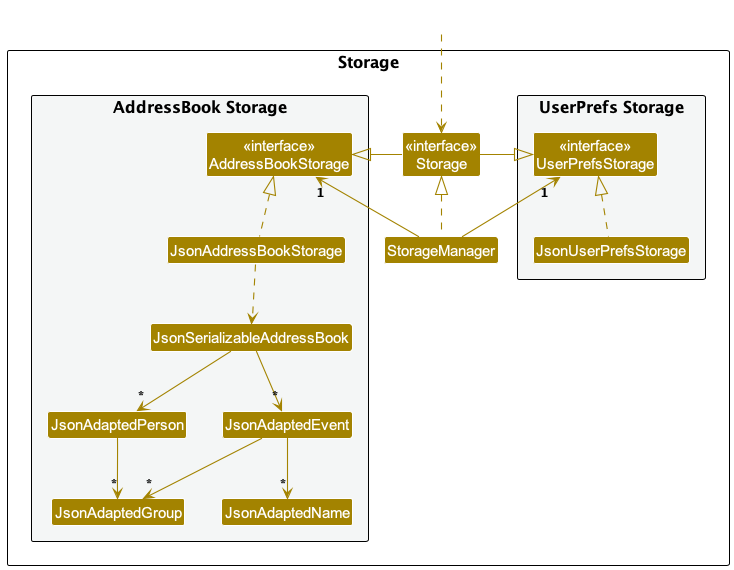

The diagram above was rendered by PlantUML. Its source (embedded in the PNG):
@startuml
!include style.puml
skinparam arrowThickness 1.1
skinparam arrowColor STORAGE_COLOR
skinparam classBackgroundColor STORAGE_COLOR

package Storage as StoragePackage {

package "UserPrefs Storage" #F4F6F6{
Class "<<interface>>\nUserPrefsStorage" as UserPrefsStorage
Class JsonUserPrefsStorage
}

Class "<<interface>>\nStorage" as Storage
Class StorageManager

package "AddressBook Storage" #F4F6F6{
Class "<<interface>>\nAddressBookStorage" as AddressBookStorage
Class JsonAddressBookStorage
Class JsonSerializableAddressBook
Class JsonAdaptedPerson
Class JsonAdaptedEvent
Class JsonAdaptedGroup
Class JsonAdaptedName
}

}

Class HiddenOutside #FFFFFF
HiddenOutside ..> Storage

StorageManager .up.|> Storage
StorageManager -up-> "1" UserPrefsStorage
StorageManager -up-> "1" AddressBookStorage

Storage -left-|> UserPrefsStorage
Storage -right-|> AddressBookStorage

JsonUserPrefsStorage .up.|> UserPrefsStorage
JsonAddressBookStorage .up.|> AddressBookStorage
JsonAddressBookStorage ..> JsonSerializableAddressBook
JsonSerializableAddressBook --> "*" JsonAdaptedPerson
JsonSerializableAddressBook --> "*" JsonAdaptedEvent
JsonAdaptedPerson --> "*" JsonAdaptedGroup
JsonAdaptedEvent --> "*" JsonAdaptedGroup
JsonAdaptedEvent --> "*" JsonAdaptedName

@enduml